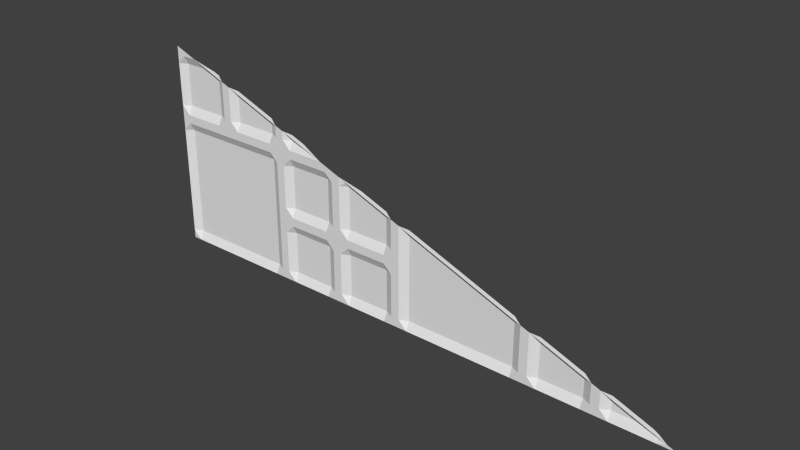 # Source: med1_7_slice96high.blend  (saved by Blender 2.76.0; exported with 4.5.12 LTS)
import bpy
from mathutils import Matrix  # noqa: F401  (used for matrix-valued properties, if any)

bpy.ops.wm.read_factory_settings(use_empty=True)
scene = bpy.context.scene
scene.name = 'Scene'

# ---- collections
col_collection_1 = bpy.data.collections.new('Collection 1'); scene.collection.children.link(col_collection_1)

# ---- materials (node trees are filled in below, after node groups)
mat_med1_7 = bpy.data.materials.new('med1_7')
mat_med1_7.alpha_threshold = 0.0
mat_med1_7.use_transparent_shadow = False
mat_med1_7.roughness = 0.5
mat_med1_7.specular_intensity = 0.0

# ---- material node trees

# ---- world
world_world = bpy.data.worlds.new('World'); scene.world = world_world
world_world.color = (0.05088, 0.05088, 0.05088)
world_world.use_sun_shadow = False
world_world.sun_shadow_jitter_overblur = 0.0
world_world.cycles.sampling_method = 'MANUAL'
world_world.cycles.sample_map_resolution = 256

# ---- meshes
me_med1_7 = bpy.data.meshes.new('med1_7')
me_med1_7.from_pydata([(1.24, -1.28, -1.28), (0.68, -1.28, -1.28), (0.56, -1.28, -1.28), (0.04, -1.28, -1.28), (-0.08, -1.28, -1.28), (-0.6, -1.28, -0.68), (-0.6, -1.28, -0.64), (-0.6, -1.28, -1.28), (-0.72, -1.28, -0.68), (-0.72, -1.28, -0.64), (-0.72, -1.28, -1.28), (-1.24, -1.28, -0.68), (-1.24, -1.28, -0.64), (-1.24, -1.28, -1.28), (1.28, -1.28, -1.28), (-1.28, -1.28, -1.28), (0.64, -1.28, -1.28), (-1.119e-07, -1.28, -1.28), (-0.64, -1.28, -1.28), (-1.28, -1.28, -0.64), (-0.64, -1.28, -0.64), (-0.04, -1.28, -1.28), (-0.68, -1.28, -1.28), (-0.68, -1.28, -0.64), (0.6, -1.28, -1.28), (-1.28, -1.28, -0.68), (-0.64, -1.28, -0.68), (-0.68, -1.28, -0.68), (-0.6, -1.26, -0.6), (-0.72, -1.26, -0.6), (-1.24, -1.26, -0.6), (-1.28, -1.28, -0.6), (-0.64, -1.28, -0.6), (-0.68, -1.28, -0.6), (-0.6, -1.26, -0.72), (-0.72, -1.26, -0.72), (-1.24, -1.26, -0.72), (-1.28, -1.28, -0.72), (-0.64, -1.28, -0.72), (-0.68, -1.28, -0.72), (0.68, -1.26, -1.24), (0.56, -1.26, -1.24), (0.04, -1.26, -1.24), (-0.08, -1.26, -1.24), (-0.6, -1.26, -1.24), (-0.72, -1.26, -1.24), (-1.24, -1.26, -1.24), (-1.28, -1.28, -1.24), (0.64, -1.28, -1.24), (-1.119e-07, -1.28, -1.24), (-0.64, -1.28, -1.24), (-0.04, -1.28, -1.24), (-0.68, -1.28, -1.24), (0.6, -1.28, -1.24), (1.2, -1.28, -1.28), (0.88, -1.28, -1.28), (0.88, -1.26, -1.24), (1.0, -1.26, -1.24), (1.0, -1.28, -1.28), (-1.24, -1.26, -0.4), (-1.28, -1.28, -0.4), (-0.08, -1.26, -0.92), (-0.6, -1.26, -0.92), (-0.64, -1.28, -0.92), (-0.04, -1.28, -0.92), (-0.08, -1.26, -1.04), (-0.6, -1.26, -1.04), (0.64, -1.28, -1.04), (-0.64, -1.28, -1.04), (-0.04, -1.28, -1.04), (-0.4, -1.28, -0.68), (-0.4, -1.28, -1.28), (-0.4, -1.26, -0.72), (-0.4, -1.26, -1.24), (-0.4, -1.26, -0.92), (-0.4, -1.26, -1.04), (-0.28, -1.26, -0.72), (-0.28, -1.26, -1.24), (-0.28, -1.26, -0.92), (-0.28, -1.26, -1.04), (-0.28, -1.28, -1.28), (-1.04, -1.28, -0.64), (-1.04, -1.26, -0.6), (-0.92, -1.28, -0.64), (-0.92, -1.26, -0.6), (-1.0, -1.28, -0.64), (-0.96, -1.28, -0.64), (-1.0, -1.28, -0.6), (-0.96, -1.28, -0.6), (-0.32, -1.28, -1.28), (-0.36, -1.28, -1.28), (-0.36, -1.28, -0.68), (-0.32, -1.28, -0.68), (-0.36, -1.28, -0.72), (-0.32, -1.28, -0.72), (-0.36, -1.28, -1.24), (-0.32, -1.28, -1.24), (-0.36, -1.28, -0.92), (-0.32, -1.28, -0.92), (-0.36, -1.28, -1.04), (-0.32, -1.28, -1.04), (0.96, -1.28, -1.28), (0.92, -1.28, -1.28), (0.92, -1.28, -1.24), (0.96, -1.28, -1.24), (-1.24, -1.28, -0.36), (-1.28, -1.28, -0.36), (-1.28, -1.28, -0.32), (-0.08, -1.28, -1.0), (-0.08, -1.28, -0.96), (-0.6, -1.28, -1.0), (-0.6, -1.28, -0.96), (-0.64, -1.28, -1.0), (-0.64, -1.28, -0.96), (-0.04, -1.28, -1.0), (-0.04, -1.28, -0.96), (-0.4, -1.28, -1.0), (-0.4, -1.28, -0.96), (-0.28, -1.28, -1.0), (-0.28, -1.28, -0.96), (-0.32, -1.28, -1.0), (-0.32, -1.28, -0.96), (-0.36, -1.28, -1.0), (-0.36, -1.28, -0.96), (-0.96, -1.28, -0.44), (1.24, -1.28, -1.265), (-1.119e-07, -1.28, -0.8), (-1.067, -1.26, -0.4), (1.0, -1.26, -1.175), (-0.2133, -1.26, -0.72), (-1.04, -1.26, -0.41), (-0.6, -1.26, -0.575), (1.173, -1.26, -1.24), (0.6, -1.28, -1.025), (-1.173, -1.28, -0.36), (-0.72, -1.26, -0.53), (-0.64, -1.28, -0.56), (1.2, -1.265, -1.25), (-0.04, -1.28, -0.785), (0.04, -1.26, -0.815), (-0.28, -1.272, -0.695), (-0.5333, -1.26, -0.6), (-1.0, -1.28, -0.425), (-0.92, -1.26, -0.455), (0.56, -1.26, -1.01), (-0.08, -1.26, -0.77), (0.92, -1.28, -1.145), (-0.68, -1.28, -0.545), (0.68, -1.26, -1.055), (0.96, -1.28, -1.16), (0.88, -1.26, -1.13), (-0.4, -1.28, -0.65), (-0.4267, -1.28, -0.64)], [], [(5, 152, 70), (34, 5, 70), (77, 80, 96), (39, 35, 8), (43, 77, 65), (36, 46, 47), (78, 98, 76), (48, 16, 24), (74, 62, 72), (78, 119, 98), (37, 25, 11), (38, 26, 5), (9, 29, 33), (12, 30, 82), (55, 1, 56), (12, 19, 31), (6, 20, 32), (63, 38, 34), (22, 10, 52), (24, 2, 53), (133, 67, 53), (136, 32, 33), (121, 119, 118), (151, 70, 152), (62, 34, 72), (61, 145, 138), (103, 56, 146), (1, 40, 56), (2, 41, 53), (3, 42, 41), (4, 43, 51), (7, 44, 73), (10, 45, 52), (64, 61, 138), (5, 6, 152), (134, 105, 107), (102, 55, 103), (13, 15, 47), (1, 16, 48), (3, 17, 49), (7, 18, 50), (54, 137, 125), (55, 56, 103), (58, 132, 54), (32, 136, 131), (31, 60, 59), (28, 6, 32), (30, 127, 82), (29, 135, 147), (123, 117, 97), (109, 61, 64), (111, 62, 74), (130, 82, 127), (91, 151, 92), (41, 144, 133), (95, 73, 99), (76, 94, 140), (53, 41, 133), (111, 113, 63), (50, 68, 66), (27, 39, 8), (48, 67, 148), (115, 109, 64), (78, 76, 129), (33, 32, 20), (123, 97, 121), (91, 94, 93), (35, 39, 52), (44, 66, 75), (43, 65, 69), (49, 126, 139), (117, 111, 74), (40, 148, 150), (56, 150, 146), (124, 88, 87), (67, 48, 53), (2, 3, 41), (51, 43, 69), (103, 149, 104), (28, 32, 131), (73, 75, 99), (117, 74, 97), (71, 73, 95), (74, 72, 93), (93, 72, 70), (93, 98, 97), (78, 129, 145), (80, 77, 43), (119, 78, 61), (77, 79, 65), (45, 35, 52), (9, 83, 29), (82, 130, 142), (36, 37, 11), (91, 70, 151), (81, 82, 87), (72, 34, 70), (87, 82, 142), (46, 13, 47), (42, 3, 49), (83, 84, 29), (44, 7, 50), (81, 12, 82), (84, 143, 135), (0, 54, 125), (71, 7, 73), (36, 35, 45), (85, 81, 87), (30, 59, 127), (104, 101, 102), (83, 86, 88), (29, 84, 135), (102, 103, 104), (119, 109, 118), (30, 31, 59), (84, 88, 143), (88, 124, 143), (56, 40, 150), (73, 44, 75), (115, 64, 126), (30, 12, 31), (91, 92, 94), (94, 92, 140), (17, 21, 51), (98, 94, 76), (24, 53, 48), (80, 89, 96), (105, 106, 107), (119, 121, 98), (126, 49, 114), (96, 100, 79), (39, 113, 112), (109, 108, 118), (84, 83, 88), (37, 36, 47), (21, 4, 51), (137, 54, 132), (58, 57, 132), (104, 149, 128), (111, 117, 116), (58, 101, 104), (113, 111, 110), (60, 106, 105), (13, 46, 45), (62, 63, 34), (40, 1, 48), (86, 83, 8), (94, 98, 93), (4, 80, 43), (49, 69, 114), (100, 120, 118), (42, 49, 139), (147, 136, 33), (46, 36, 45), (120, 100, 99), (117, 123, 116), (38, 27, 26), (17, 51, 49), (83, 9, 8), (20, 26, 23), (79, 118, 108), (51, 69, 49), (99, 75, 116), (26, 27, 23), (34, 38, 5), (146, 149, 103), (115, 126, 114), (68, 112, 110), (42, 139, 144), (6, 5, 26), (20, 6, 26), (109, 119, 61), (23, 9, 33), (121, 118, 120), (123, 121, 120), (38, 39, 27), (114, 108, 115), (108, 109, 115), (64, 138, 126), (97, 74, 93), (145, 61, 78), (66, 110, 116), (62, 111, 63), (69, 65, 108), (23, 33, 20), (90, 71, 95), (91, 93, 70), (44, 50, 66), (77, 96, 79), (96, 89, 90), (100, 96, 95), (125, 14, 0), (40, 48, 148), (33, 29, 147), (134, 127, 59), (140, 129, 76), (97, 98, 121), (128, 132, 57), (131, 141, 28), (141, 152, 6), (127, 134, 142), (135, 143, 124), (136, 152, 141), (138, 129, 140), (139, 126, 133), (148, 67, 146), (132, 149, 125), (36, 11, 8), (142, 124, 87), (96, 90, 95), (87, 88, 86), (100, 95, 99), (85, 87, 86), (120, 99, 122), (85, 86, 8), (123, 120, 122), (81, 85, 11), (123, 122, 116), (12, 11, 25), (111, 116, 110), (19, 12, 25), (113, 110, 112), (12, 81, 11), (63, 39, 38), (50, 18, 22), (113, 39, 63), (68, 50, 52), (22, 52, 50), (27, 8, 23), (68, 52, 112), (8, 11, 85), (52, 39, 112), (8, 9, 23), (57, 104, 128), (57, 58, 104), (59, 60, 105), (10, 13, 45), (79, 100, 118), (65, 79, 108), (122, 99, 116), (66, 68, 110), (41, 42, 144), (75, 66, 116), (114, 69, 108), (105, 134, 59), (28, 141, 6), (130, 127, 142), (147, 135, 124), (131, 136, 141), (140, 92, 138), (138, 145, 129), (144, 139, 133), (150, 148, 146), (125, 137, 132), (132, 128, 149), (35, 36, 8)])
_uv = me_med1_7.uv_layers.new(name='UVMap')
_uv.uv.foreach_set('vector', [0.7344, 0.2344, 0.6667, 0.25, 0.6563, 0.2344, 0.7344, 0.2187, 0.7344, 0.2344, 0.6563, 0.2344, 0.6094, 0.01562, 0.6094, 0.0, 0.625, 0.01562, 0.7656, 0.2187, 0.7813, 0.2187, 0.7813, 0.2344, 0.5312, 0.01562, 0.6094, 0.01562, 0.5312, 0.09375, 0.9844, 0.2187, 0.9844, 0.01562, 1.0, 0.01562, 0.6094, 0.1406, 0.625, 0.1406, 0.6094, 0.2187, 0.25, 0.01562, 0.25, 0.0, 0.2656, 0.0, 0.6563, 0.1406, 0.7344, 0.1406, 0.6563, 0.2187, 0.6094, 0.1406, 0.6094, 0.125, 0.625, 0.1406, 1.0, 0.2187, 1.0, 0.2344, 0.9844, 0.2344, 0.75, 0.2187, 0.75, 0.2344, 0.7344, 0.2344, 0.7813, 0.25, 0.7813, 0.2656, 0.7656, 0.2656, 0.9844, 0.25, 0.9844, 0.2656, 0.9062, 0.2656, 0.1563, 0.0, 0.2344, 0.0, 0.1563, 0.01562, 0.9844, 0.25, 1.0, 0.25, 1.0, 0.2656, 0.7344, 0.25, 0.75, 0.25, 0.75, 0.2656, 0.75, 0.1406, 0.75, 0.2187, 0.7344, 0.2187, 0.7656, 0.0, 0.7813, 0.0, 0.7656, 0.01562, 0.2656, 0.0, 0.2812, 0.0, 0.2656, 0.01562, 0.2656, 0.09961, 0.25, 0.09375, 0.2656, 0.01562, 0.75, 0.2813, 0.75, 0.2656, 0.7656, 0.2656, 0.625, 0.125, 0.6094, 0.125, 0.6094, 0.1094, 0.6563, 0.2461, 0.6563, 0.2344, 0.6667, 0.25, 0.7344, 0.1406, 0.7344, 0.2187, 0.6563, 0.2187, 0.5312, 0.1406, 0.5312, 0.1992, 0.5156, 0.1934, 0.1406, 0.01562, 0.1563, 0.01562, 0.1406, 0.05273, 0.2344, 0.0, 0.2344, 0.01562, 0.1563, 0.01562, 0.2812, 0.0, 0.2812, 0.01562, 0.2656, 0.01562, 0.4844, 0.0, 0.4844, 0.01562, 0.2812, 0.01562, 0.5312, 0.0, 0.5312, 0.01562, 0.5156, 0.01562, 0.7344, 0.0, 0.7344, 0.01562, 0.6563, 0.01562, 0.7813, 0.0, 0.7813, 0.01562, 0.7656, 0.01562, 0.5156, 0.1406, 0.5312, 0.1406, 0.5156, 0.1934, 0.7344, 0.2344, 0.7344, 0.25, 0.6667, 0.25, 0.9583, 0.3594, 0.9844, 0.3594, 1.0, 0.375, 0.1406, 0.0, 0.1563, 0.0, 0.1406, 0.01562, 0.9844, 0.0, 1.0, 0.0, 1.0, 0.01562, 0.2344, 0.0, 0.25, 0.0, 0.25, 0.01562, 0.4844, 0.0, 0.5, 0.0, 0.5, 0.01562, 0.7344, 0.0, 0.75, 0.0, 0.75, 0.01562, 0.03125, 0.0, 0.03125, 0.01172, 0.01563, 0.005859, 0.1563, 0.0, 0.1563, 0.01562, 0.1406, 0.01562, 0.1094, 0.0, 0.04167, 0.01562, 0.03125, 0.0, 0.75, 0.2656, 0.75, 0.2813, 0.7344, 0.2754, 1.0, 0.2656, 1.0, 0.3438, 0.9844, 0.3438, 0.7344, 0.2656, 0.7344, 0.25, 0.75, 0.2656, 0.9844, 0.2656, 0.9167, 0.3438, 0.9062, 0.2656, 0.7813, 0.2656, 0.7813, 0.293, 0.7656, 0.2871, 0.6406, 0.125, 0.6562, 0.125, 0.6406, 0.1406, 0.5312, 0.125, 0.5312, 0.1406, 0.5156, 0.1406, 0.7344, 0.125, 0.7344, 0.1406, 0.6563, 0.1406, 0.9062, 0.3398, 0.9062, 0.2656, 0.9167, 0.3438, 0.6406, 0.2344, 0.6563, 0.2461, 0.625, 0.2344, 0.2812, 0.01562, 0.2812, 0.1055, 0.2656, 0.09961, 0.6406, 0.01562, 0.6563, 0.01562, 0.6406, 0.09375, 0.6094, 0.2187, 0.625, 0.2187, 0.6094, 0.2285, 0.2656, 0.01562, 0.2812, 0.01562, 0.2656, 0.09961, 0.7344, 0.125, 0.75, 0.125, 0.75, 0.1406, 0.75, 0.01562, 0.75, 0.09375, 0.7344, 0.09375, 0.7656, 0.2344, 0.7656, 0.2187, 0.7813, 0.2344, 0.25, 0.01562, 0.25, 0.09375, 0.2344, 0.08789, 0.5156, 0.125, 0.5312, 0.125, 0.5156, 0.1406, 0.6094, 0.1406, 0.6094, 0.2187, 0.5833, 0.2187, 0.7656, 0.2656, 0.75, 0.2656, 0.75, 0.25, 0.6406, 0.125, 0.6406, 0.1406, 0.625, 0.125, 0.6406, 0.2344, 0.625, 0.2187, 0.6406, 0.2187, 0.7813, 0.2187, 0.7656, 0.2187, 0.7656, 0.01562, 0.7344, 0.01562, 0.7344, 0.09375, 0.6563, 0.09375, 0.5312, 0.01562, 0.5312, 0.09375, 0.5156, 0.09375, 0.5, 0.01562, 0.5, 0.1875, 0.4844, 0.1816, 0.6562, 0.125, 0.7344, 0.125, 0.6563, 0.1406, 0.2344, 0.01562, 0.2344, 0.08789, 0.1563, 0.05859, 0.1563, 0.01562, 0.1563, 0.05859, 0.1406, 0.05273, 0.875, 0.3281, 0.875, 0.2656, 0.8906, 0.2656, 0.25, 0.09375, 0.25, 0.01562, 0.2656, 0.01562, 0.2812, 0.0, 0.4844, 0.0, 0.2812, 0.01562, 0.5156, 0.01562, 0.5312, 0.01562, 0.5156, 0.09375, 0.1406, 0.01562, 0.125, 0.04687, 0.125, 0.01562, 0.7344, 0.2656, 0.75, 0.2656, 0.7344, 0.2754, 0.6563, 0.01562, 0.6563, 0.09375, 0.6406, 0.09375, 0.6562, 0.125, 0.6563, 0.1406, 0.6406, 0.1406, 0.6563, 0.0, 0.6563, 0.01562, 0.6406, 0.01562, 0.6563, 0.1406, 0.6563, 0.2187, 0.6406, 0.2187, 0.6406, 0.2187, 0.6563, 0.2187, 0.6563, 0.2344, 0.6406, 0.2187, 0.625, 0.1406, 0.6406, 0.1406, 0.6094, 0.1406, 0.5833, 0.2187, 0.5312, 0.1992, 0.6094, 0.0, 0.6094, 0.01562, 0.5312, 0.01562, 0.6094, 0.125, 0.6094, 0.1406, 0.5312, 0.1406, 0.6094, 0.01562, 0.6094, 0.09375, 0.5312, 0.09375, 0.7813, 0.01562, 0.7813, 0.2187, 0.7656, 0.01562, 0.7813, 0.25, 0.8594, 0.25, 0.7813, 0.2656, 0.9062, 0.2656, 0.9062, 0.3398, 0.8906, 0.334, 0.9844, 0.2187, 1.0, 0.2187, 0.9844, 0.2344, 0.6406, 0.2344, 0.6563, 0.2344, 0.6563, 0.2461, 0.9062, 0.25, 0.9062, 0.2656, 0.8906, 0.2656, 0.6563, 0.2187, 0.7344, 0.2187, 0.6563, 0.2344, 0.8906, 0.2656, 0.9062, 0.2656, 0.8906, 0.334, 0.9844, 0.01562, 0.9844, 0.0, 1.0, 0.01562, 0.4844, 0.01562, 0.4844, 0.0, 0.5, 0.01562, 0.8594, 0.25, 0.8594, 0.2656, 0.7813, 0.2656, 0.7344, 0.01562, 0.7344, 0.0, 0.75, 0.01562, 0.9062, 0.25, 0.9844, 0.25, 0.9062, 0.2656, 0.8594, 0.2656, 0.8594, 0.3223, 0.7813, 0.293, 0.01563, 0.0, 0.03125, 0.0, 0.01563, 0.005859, 0.6563, 0.0, 0.7344, 0.0, 0.6563, 0.01562, 0.9844, 0.2187, 0.7813, 0.2187, 0.7813, 0.01562, 0.8906, 0.25, 0.9062, 0.25, 0.8906, 0.2656, 0.9844, 0.2656, 0.9844, 0.3438, 0.9167, 0.3438, 0.125, 0.01562, 0.125, 0.0, 0.1406, 0.0, 0.8594, 0.25, 0.875, 0.25, 0.875, 0.2656, 0.7813, 0.2656, 0.8594, 0.2656, 0.7813, 0.293, 0.1406, 0.0, 0.1406, 0.01562, 0.125, 0.01562, 0.6094, 0.125, 0.5312, 0.125, 0.6094, 0.1094, 0.9844, 0.2656, 1.0, 0.2656, 0.9844, 0.3438, 0.8594, 0.2656, 0.875, 0.2656, 0.8594, 0.3223, 0.875, 0.2656, 0.875, 0.3281, 0.8594, 0.3223, 0.1563, 0.01562, 0.2344, 0.01562, 0.1563, 0.05859, 0.6563, 0.01562, 0.7344, 0.01562, 0.6563, 0.09375, 0.5156, 0.125, 0.5156, 0.1406, 0.5, 0.1875, 0.9844, 0.2656, 0.9844, 0.25, 1.0, 0.2656, 0.6406, 0.2344, 0.625, 0.2344, 0.625, 0.2187, 0.625, 0.2187, 0.625, 0.2344, 0.6094, 0.2285, 0.5, 0.0, 0.5156, 0.0, 0.5156, 0.01562, 0.625, 0.1406, 0.625, 0.2187, 0.6094, 0.2187, 0.2656, 0.0, 0.2656, 0.01562, 0.25, 0.01562, 0.6094, 0.0, 0.625, 0.0, 0.625, 0.01562, 0.9844, 0.3594, 1.0, 0.3594, 1.0, 0.375, 0.6094, 0.125, 0.625, 0.125, 0.625, 0.1406, 0.5, 0.1875, 0.5, 0.01562, 0.5156, 0.1094, 0.625, 0.01562, 0.625, 0.09375, 0.6094, 0.09375, 0.7656, 0.2187, 0.75, 0.125, 0.75, 0.1094, 0.5312, 0.125, 0.5312, 0.1094, 0.6094, 0.1094, 0.8594, 0.2656, 0.8594, 0.25, 0.875, 0.2656, 1.0, 0.2187, 0.9844, 0.2187, 1.0, 0.01562, 0.5156, 0.0, 0.5312, 0.0, 0.5156, 0.01562, 0.03125, 0.01172, 0.03125, 0.0, 0.04167, 0.01562, 0.1094, 0.0, 0.1094, 0.01562, 0.04167, 0.01562, 0.125, 0.01562, 0.125, 0.04687, 0.1094, 0.04102, 0.7344, 0.125, 0.6562, 0.125, 0.6562, 0.1094, 0.1094, 0.0, 0.125, 0.0, 0.125, 0.01562, 0.75, 0.125, 0.7344, 0.125, 0.7344, 0.1094, 1.0, 0.3438, 1.0, 0.3594, 0.9844, 0.3594, 0.9844, 0.0, 0.9844, 0.01562, 0.7813, 0.01562, 0.7344, 0.1406, 0.75, 0.1406, 0.7344, 0.2187, 0.2344, 0.01562, 0.2344, 0.0, 0.25, 0.01562, 0.875, 0.25, 0.8594, 0.25, 0.7813, 0.2344, 0.625, 0.2187, 0.625, 0.1406, 0.6406, 0.2187, 0.5312, 0.0, 0.6094, 0.0, 0.5312, 0.01562, 0.5, 0.01562, 0.5156, 0.09375, 0.5156, 0.1094, 0.625, 0.09375, 0.625, 0.1094, 0.6094, 0.1094, 0.4844, 0.01562, 0.5, 0.01562, 0.4844, 0.1816, 0.7656, 0.2871, 0.75, 0.2813, 0.7656, 0.2656, 0.9844, 0.01562, 0.9844, 0.2187, 0.7813, 0.01562, 0.625, 0.1094, 0.625, 0.09375, 0.6406, 0.09375, 0.6562, 0.125, 0.6406, 0.125, 0.6562, 0.1094, 0.75, 0.2187, 0.7656, 0.2344, 0.75, 0.2344, 0.5, 0.0, 0.5156, 0.01562, 0.5, 0.01562, 0.8594, 0.25, 0.7813, 0.25, 0.7813, 0.2344, 0.75, 0.25, 0.75, 0.2344, 0.7656, 0.25, 0.6094, 0.09375, 0.6094, 0.1094, 0.5312, 0.1094, 0.5156, 0.01562, 0.5156, 0.09375, 0.5, 0.01562, 0.6406, 0.09375, 0.6563, 0.09375, 0.6562, 0.1094, 0.75, 0.2344, 0.7656, 0.2344, 0.7656, 0.25, 0.7344, 0.2187, 0.75, 0.2187, 0.7344, 0.2344, 0.1406, 0.05273, 0.125, 0.04687, 0.1406, 0.01562, 0.5156, 0.125, 0.5, 0.1875, 0.5156, 0.1094, 0.75, 0.09375, 0.75, 0.1094, 0.7344, 0.1094, 0.4844, 0.01562, 0.4844, 0.1816, 0.2812, 0.1055, 0.7344, 0.25, 0.7344, 0.2344, 0.75, 0.2344, 0.75, 0.25, 0.7344, 0.25, 0.75, 0.2344, 0.5312, 0.125, 0.6094, 0.125, 0.5312, 0.1406, 0.7656, 0.25, 0.7813, 0.25, 0.7656, 0.2656, 0.625, 0.125, 0.6094, 0.1094, 0.625, 0.1094, 0.6406, 0.125, 0.625, 0.125, 0.625, 0.1094, 0.75, 0.2187, 0.7656, 0.2187, 0.7656, 0.2344, 0.5156, 0.1094, 0.5312, 0.1094, 0.5156, 0.125, 0.5312, 0.1094, 0.5312, 0.125, 0.5156, 0.125, 0.5156, 0.1406, 0.5156, 0.1934, 0.5, 0.1875, 0.6406, 0.1406, 0.6563, 0.1406, 0.6406, 0.2187, 0.5312, 0.1992, 0.5312, 0.1406, 0.6094, 0.1406, 0.7344, 0.09375, 0.7344, 0.1094, 0.6562, 0.1094, 0.7344, 0.1406, 0.7344, 0.125, 0.75, 0.1406, 0.5156, 0.09375, 0.5312, 0.09375, 0.5312, 0.1094, 0.7656, 0.25, 0.7656, 0.2656, 0.75, 0.25, 0.6406, 0.0, 0.6563, 0.0, 0.6406, 0.01562, 0.6406, 0.2344, 0.6406, 0.2187, 0.6563, 0.2344, 0.7344, 0.01562, 0.75, 0.01562, 0.7344, 0.09375, 0.6094, 0.01562, 0.625, 0.01562, 0.6094, 0.09375, 0.625, 0.01562, 0.625, 0.0, 0.6406, 0.0, 0.625, 0.09375, 0.625, 0.01562, 0.6406, 0.01562, 0.01563, 0.005859, 0.0, 0.0, 0.01563, 0.0, 0.2344, 0.01562, 0.25, 0.01562, 0.2344, 0.08789, 0.7656, 0.2656, 0.7813, 0.2656, 0.7656, 0.2871, 0.9583, 0.3594, 0.9167, 0.3438, 0.9844, 0.3438, 0.6094, 0.2285, 0.5833, 0.2187, 0.6094, 0.2187, 0.6406, 0.1406, 0.625, 0.1406, 0.625, 0.125, 0.1094, 0.04102, 0.04167, 0.01562, 0.1094, 0.01562, 0.7344, 0.2754, 0.7083, 0.2656, 0.7344, 0.2656, 0.7083, 0.2656, 0.6667, 0.25, 0.7344, 0.25, 0.9167, 0.3438, 0.9583, 0.3594, 0.8906, 0.334, 0.7813, 0.293, 0.8594, 0.3223, 0.875, 0.3281, 0.75, 0.2813, 0.6667, 0.25, 0.7083, 0.2656, 0.5156, 0.1934, 0.5833, 0.2187, 0.6094, 0.2285, 0.4844, 0.1816, 0.5, 0.1875, 0.2656, 0.09961, 0.2344, 0.08789, 0.25, 0.09375, 0.1406, 0.05273, 0.04167, 0.01562, 0.125, 0.04687, 0.01563, 0.005859, 0.9844, 0.2187, 0.9844, 0.2344, 0.7813, 0.2344, 0.8906, 0.334, 0.875, 0.3281, 0.8906, 0.2656, 0.625, 0.01562, 0.6406, 0.0, 0.6406, 0.01562, 0.8906, 0.2656, 0.875, 0.2656, 0.875, 0.25, 0.625, 0.09375, 0.6406, 0.01562, 0.6406, 0.09375, 0.8906, 0.25, 0.8906, 0.2656, 0.875, 0.25, 0.625, 0.1094, 0.6406, 0.09375, 0.6406, 0.1094, 0.8906, 0.25, 0.875, 0.25, 0.7813, 0.2344, 0.6406, 0.125, 0.625, 0.1094, 0.6406, 0.1094, 0.9062, 0.25, 0.8906, 0.25, 0.9844, 0.2344, 0.6406, 0.125, 0.6406, 0.1094, 0.6562, 0.1094, 0.9844, 0.25, 0.9844, 0.2344, 1.0, 0.2344, 0.7344, 0.125, 0.6562, 0.1094, 0.7344, 0.1094, 1.0, 0.25, 0.9844, 0.25, 1.0, 0.2344, 0.75, 0.125, 0.7344, 0.1094, 0.75, 0.1094, 0.9844, 0.25, 0.9062, 0.25, 0.9844, 0.2344, 0.75, 0.1406, 0.7656, 0.2187, 0.75, 0.2187, 0.75, 0.01562, 0.75, 0.0, 0.7656, 0.0, 0.75, 0.125, 0.7656, 0.2187, 0.75, 0.1406, 0.75, 0.09375, 0.75, 0.01562, 0.7656, 0.01562, 0.7656, 0.0, 0.7656, 0.01562, 0.75, 0.01562, 0.7656, 0.2344, 0.7813, 0.2344, 0.7656, 0.25, 0.75, 0.09375, 0.7656, 0.01562, 0.75, 0.1094, 0.7813, 0.2344, 0.9844, 0.2344, 0.8906, 0.25, 0.7656, 0.01562, 0.7656, 0.2187, 0.75, 0.1094, 0.7813, 0.2344, 0.7813, 0.25, 0.7656, 0.25, 0.1094, 0.01562, 0.125, 0.01562, 0.1094, 0.04102, 0.1094, 0.01562, 0.1094, 0.0, 0.125, 0.01562, 0.9844, 0.3438, 1.0, 0.3438, 0.9844, 0.3594, 0.7813, 0.0, 0.9844, 0.0, 0.7813, 0.01562, 0.6094, 0.09375, 0.625, 0.09375, 0.6094, 0.1094, 0.5312, 0.09375, 0.6094, 0.09375, 0.5312, 0.1094, 0.6406, 0.1094, 0.6406, 0.09375, 0.6562, 0.1094, 0.7344, 0.09375, 0.75, 0.09375, 0.7344, 0.1094, 0.2812, 0.01562, 0.4844, 0.01562, 0.2812, 0.1055, 0.6563, 0.09375, 0.7344, 0.09375, 0.6562, 0.1094, 0.5156, 0.1094, 0.5156, 0.09375, 0.5312, 0.1094, 0.9844, 0.3594, 0.9583, 0.3594, 0.9844, 0.3438, 0.7344, 0.2656, 0.7083, 0.2656, 0.7344, 0.25, 0.9062, 0.3398, 0.9167, 0.3438, 0.8906, 0.334, 0.7656, 0.2871, 0.7813, 0.293, 0.875, 0.3281, 0.7344, 0.2754, 0.75, 0.2813, 0.7083, 0.2656, 0.6094, 0.2285, 0.625, 0.2344, 0.5156, 0.1934, 0.5156, 0.1934, 0.5312, 0.1992, 0.5833, 0.2187, 0.2812, 0.1055, 0.4844, 0.1816, 0.2656, 0.09961, 0.1563, 0.05859, 0.2344, 0.08789, 0.1406, 0.05273, 0.01563, 0.005859, 0.03125, 0.01172, 0.04167, 0.01562, 0.04167, 0.01562, 0.1094, 0.04102, 0.125, 0.04687, 0.7813, 0.2187, 0.9844, 0.2187, 0.7813, 0.2344])
me_med1_7.materials.append(mat_med1_7)
me_med1_7.use_remesh_preserve_volume = False
me_med1_7.use_remesh_preserve_attributes = False
me_med1_7.use_mirror_vertex_groups = False
me_med1_7.update()

# ---- objects
ob_med1_7_slice96high_mesh = bpy.data.objects.new('med1_7_slice96high_mesh', me_med1_7)

# ---- transforms, parenting, visibility, modifiers, constraints
ob_med1_7_slice96high_mesh.location = (0.0, 0.0, 0.0)
ob_med1_7_slice96high_mesh.lineart.crease_threshold = 0.0

# ---- collection membership
col_collection_1.objects.link(ob_med1_7_slice96high_mesh)

# ---- scene / render settings (as saved in the file)
scene.frame_start = 1; scene.frame_end = 2; scene.frame_set(1)
scene.render.engine = 'BLENDER_EEVEE_NEXT'
scene.render.resolution_percentage = 50
scene.render.dither_intensity = 0.0
scene.cycles.use_denoising = False
scene.cycles.samples = 10
scene.cycles.sampling_pattern = 'TABULATED_SOBOL'
scene.cycles.light_sampling_threshold = 0.0
scene.cycles.use_adaptive_sampling = False
scene.cycles.use_light_tree = False
scene.cycles.blur_glossy = 0.0
scene.cycles.pixel_filter_type = 'GAUSSIAN'
scene.cycles.sample_clamp_indirect = 0.0
scene.view_settings.view_transform = 'Standard'
bpy.context.view_layer.update()

# ---- added for rendering (the .blend has no active camera and no usable light): camera, sun
cam_auto = bpy.data.cameras.new('AutoCamera')
cam_auto.lens = 50.0
cam_auto.sensor_width = 36.0
cam_auto.clip_end = 1000.0
ob_auto_camera = bpy.data.objects.new('AutoCamera', cam_auto)
scene.collection.objects.link(ob_auto_camera)
ob_auto_camera.location = (2.52971, -4.30565, 1.22377)
ob_auto_camera.rotation_euler = (1.09748, -7.21219e-08, 0.694738)
scene.camera = ob_auto_camera
light_auto_sun = bpy.data.lights.new('AutoSun', 'SUN')
light_auto_sun.energy = 3.0
light_auto_sun.angle = 0.0523599
ob_auto_sun = bpy.data.objects.new('AutoSun', light_auto_sun)
scene.collection.objects.link(ob_auto_sun)
ob_auto_sun.rotation_euler = (0.872665, 0.174533, 0.523599)
bpy.context.view_layer.update()
